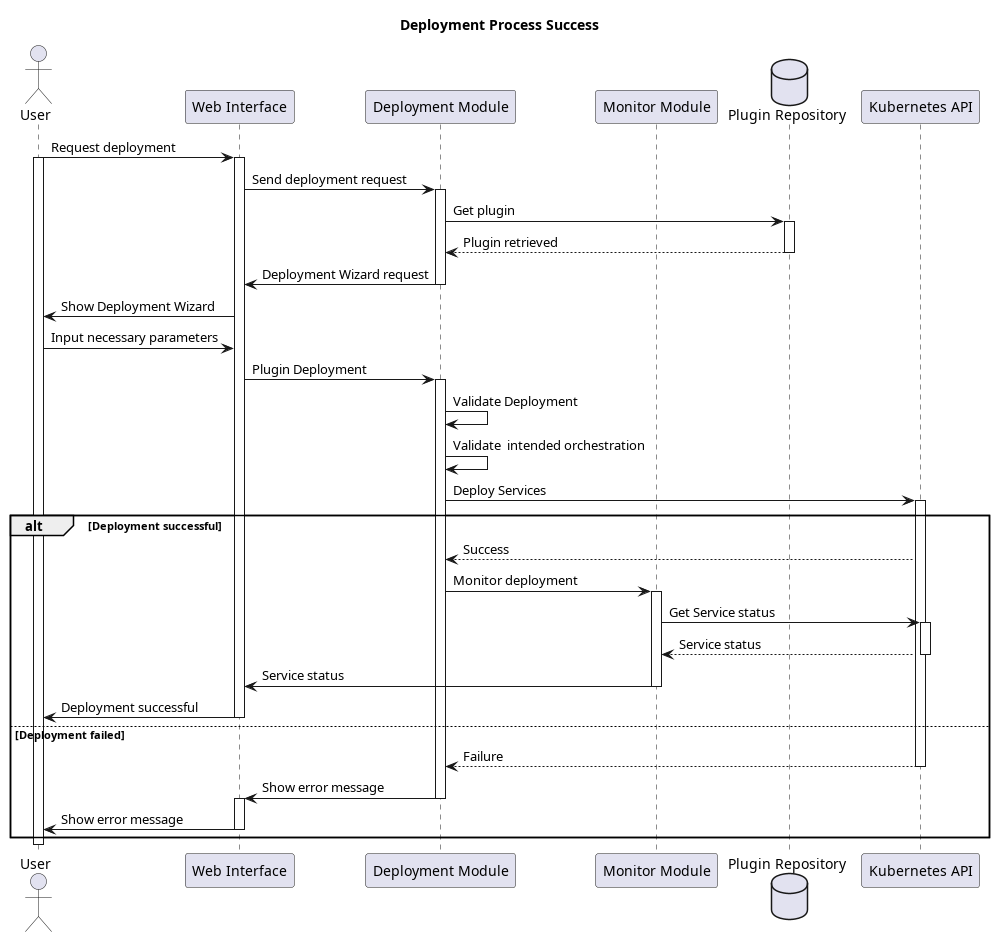

The diagram above was rendered by PlantUML. Its source (embedded in the PNG):
@startuml
title Deployment Process Success

actor User as user
participant "Web Interface" as web
participant "Deployment Module" as deploy
participant "Monitor Module" as monitor
database "Plugin Repository" as repo
participant "Kubernetes API" as api

user -> web: Request deployment
activate user
activate web
web -> deploy: Send deployment request
activate deploy
deploy -> repo: Get plugin
activate repo
repo --> deploy: Plugin retrieved
deactivate repo
deploy -> web: Deployment Wizard request
deactivate deploy
web -> user: Show Deployment Wizard
user -> web: Input necessary parameters
web -> deploy: Plugin Deployment
activate deploy
deploy -> deploy: Validate Deployment
deploy -> deploy: Validate  intended orchestration
deploy -> api: Deploy Services
activate api
alt Deployment successful
    api --> deploy: Success
    deploy -> monitor: Monitor deployment
    activate monitor
    monitor -> api: Get Service status
    activate api
    api --> monitor: Service status
    deactivate api
    monitor -> web: Service status
    deactivate monitor
    web -> user: Deployment successful
    deactivate web
else Deployment failed
    api --> deploy: Failure
    deactivate api
    deploy -> web: Show error message
    deactivate deploy
    activate web
    web -> user: Show error message
    deactivate web
end
deactivate user


@enduml